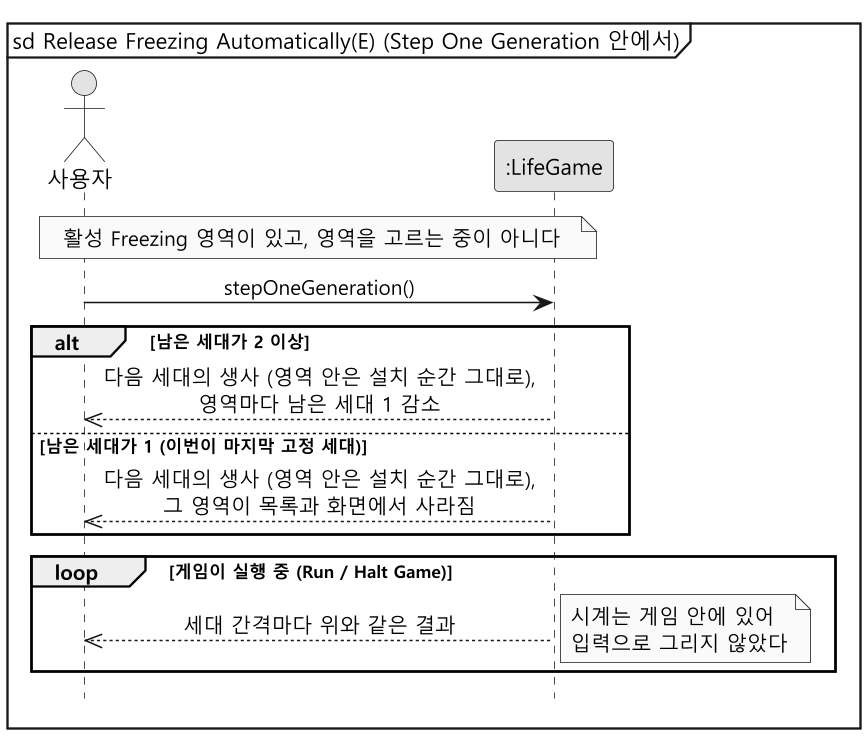

The diagram above was rendered by PlantUML. Its source (embedded in the PNG):
@startuml ssd-auto-release
skinparam monochrome true
skinparam dpi 150
skinparam shadowing false
skinparam defaultFontName "Malgun Gothic"
skinparam sequenceMessageAlign center
hide footbox
mainframe sd Release Freezing Automatically(E) (Step One Generation 안에서)

actor "사용자" as User
participant ":LifeGame" as System

note over User, System : 활성 Freezing 영역이 있고, 영역을 고르는 중이 아니다

User -> System : stepOneGeneration()
alt 남은 세대가 2 이상
  System -->> User : 다음 세대의 생사 (영역 안은 설치 순간 그대로),\n영역마다 남은 세대 1 감소
else 남은 세대가 1 (이번이 마지막 고정 세대)
  System -->> User : 다음 세대의 생사 (영역 안은 설치 순간 그대로),\n그 영역이 목록과 화면에서 사라짐
end

loop 게임이 실행 중 (Run / Halt Game)
  System -->> User : 세대 간격마다 위와 같은 결과
  note right : 시계는 게임 안에 있어\n입력으로 그리지 않았다
end
@enduml